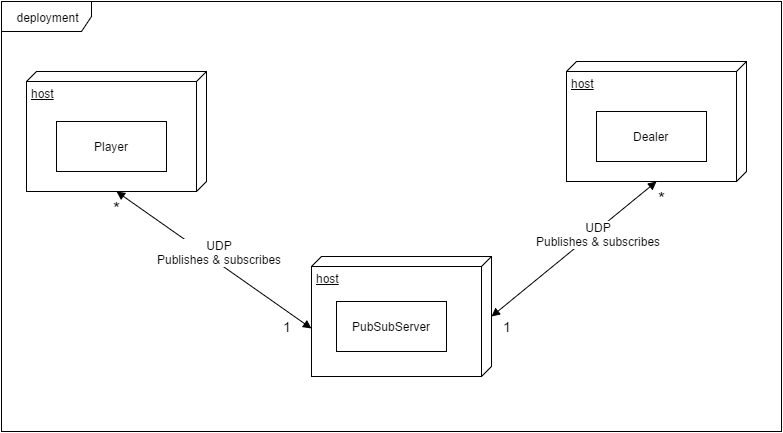

The diagram above was exported from draw.io. Its source (the exported page's mxGraphModel, read from the mxfile embedded in the PNG):
<mxGraphModel dx="1346" dy="595" grid="1" gridSize="10" guides="1" tooltips="1" connect="1" arrows="1" fold="1" page="1" pageScale="1" pageWidth="850" pageHeight="1100" background="#ffffff" math="0" shadow="0">
  <root>
    <mxCell id="0" />
    <mxCell id="1" parent="0" />
    <mxCell id="2" value="host" style="verticalAlign=top;align=left;spacingTop=8;spacingLeft=2;spacingRight=12;shape=cube;size=10;direction=south;fontStyle=4;html=1;" parent="1" vertex="1">
      <mxGeometry x="35" y="80" width="180" height="120" as="geometry" />
    </mxCell>
    <mxCell id="3" value="host" style="verticalAlign=top;align=left;spacingTop=8;spacingLeft=2;spacingRight=12;shape=cube;size=10;direction=south;fontStyle=4;html=1;" parent="1" vertex="1">
      <mxGeometry x="320" y="265" width="180" height="120" as="geometry" />
    </mxCell>
    <mxCell id="4" value="host" style="verticalAlign=top;align=left;spacingTop=8;spacingLeft=2;spacingRight=12;shape=cube;size=10;direction=south;fontStyle=4;html=1;" parent="1" vertex="1">
      <mxGeometry x="575" y="70" width="180" height="120" as="geometry" />
    </mxCell>
    <mxCell id="6" value="Player" style="html=1;" parent="1" vertex="1">
      <mxGeometry x="65" y="130" width="110" height="50" as="geometry" />
    </mxCell>
    <mxCell id="7" value="PubSubServer" style="html=1;" parent="1" vertex="1">
      <mxGeometry x="345" y="310" width="110" height="50" as="geometry" />
    </mxCell>
    <mxCell id="8" value="Dealer" style="html=1;" parent="1" vertex="1">
      <mxGeometry x="605" y="120" width="110" height="50" as="geometry" />
    </mxCell>
    <mxCell id="9" value="" style="endArrow=block;startArrow=block;endFill=1;startFill=1;html=1;exitX=1;exitY=0.5;" parent="1" source="2" edge="1">
      <mxGeometry width="160" relative="1" as="geometry">
        <mxPoint x="195" y="370" as="sourcePoint" />
        <mxPoint x="320" y="337" as="targetPoint" />
      </mxGeometry>
    </mxCell>
    <mxCell id="11" value="" style="endArrow=block;startArrow=block;endFill=1;startFill=1;html=1;exitX=0.5;exitY=0;entryX=1;entryY=0.5;" parent="1" source="3" target="4" edge="1">
      <mxGeometry width="160" relative="1" as="geometry">
        <mxPoint x="505" y="370" as="sourcePoint" />
        <mxPoint x="635" y="370" as="targetPoint" />
      </mxGeometry>
    </mxCell>
    <mxCell id="12" value="UDP&lt;div&gt;Publishes &amp;amp; subscribes&lt;/div&gt;" style="text;html=1;resizable=0;points=[];align=center;verticalAlign=middle;labelBackgroundColor=#ffffff;" parent="11" vertex="1" connectable="0">
      <mxGeometry x="-0.2148" relative="1" as="geometry">
        <mxPoint x="41" y="-29" as="offset" />
      </mxGeometry>
    </mxCell>
    <mxCell id="13" value="UDP&lt;div&gt;Publishes &amp;amp; subscribes&lt;/div&gt;" style="text;html=1;resizable=0;points=[];align=center;verticalAlign=middle;labelBackgroundColor=#ffffff;direction=south;" parent="1" vertex="1" connectable="0">
      <mxGeometry x="215" y="290" as="geometry">
        <mxPoint x="12" y="-30" as="offset" />
      </mxGeometry>
    </mxCell>
    <mxCell id="15" value="deployment" style="shape=umlFrame;whiteSpace=wrap;html=1;width=90;height=30;" parent="1" vertex="1">
      <mxGeometry x="10" y="10" width="780" height="430" as="geometry" />
    </mxCell>
    <mxCell id="16" value="&lt;font style=&quot;font-size: 18px&quot;&gt;*&lt;/font&gt;" style="text;html=1;resizable=0;points=[];autosize=1;align=left;verticalAlign=top;spacingTop=-4;" parent="1" vertex="1">
      <mxGeometry x="120" y="205" width="20" height="20" as="geometry" />
    </mxCell>
    <mxCell id="17" value="&lt;font style=&quot;font-size: 14px&quot;&gt;1&lt;/font&gt;" style="text;html=1;resizable=0;points=[];autosize=1;align=left;verticalAlign=top;spacingTop=-4;" parent="1" vertex="1">
      <mxGeometry x="290" y="325" width="20" height="20" as="geometry" />
    </mxCell>
    <mxCell id="18" value="&lt;font style=&quot;font-size: 14px&quot;&gt;1&lt;/font&gt;" style="text;html=1;resizable=0;points=[];autosize=1;align=left;verticalAlign=top;spacingTop=-4;" parent="1" vertex="1">
      <mxGeometry x="510" y="325" width="20" height="20" as="geometry" />
    </mxCell>
    <mxCell id="19" value="&lt;font style=&quot;font-size: 18px&quot;&gt;*&lt;/font&gt;" style="text;html=1;resizable=0;points=[];autosize=1;align=left;verticalAlign=top;spacingTop=-4;" parent="1" vertex="1">
      <mxGeometry x="665" y="195" width="20" height="20" as="geometry" />
    </mxCell>
  </root>
</mxGraphModel>